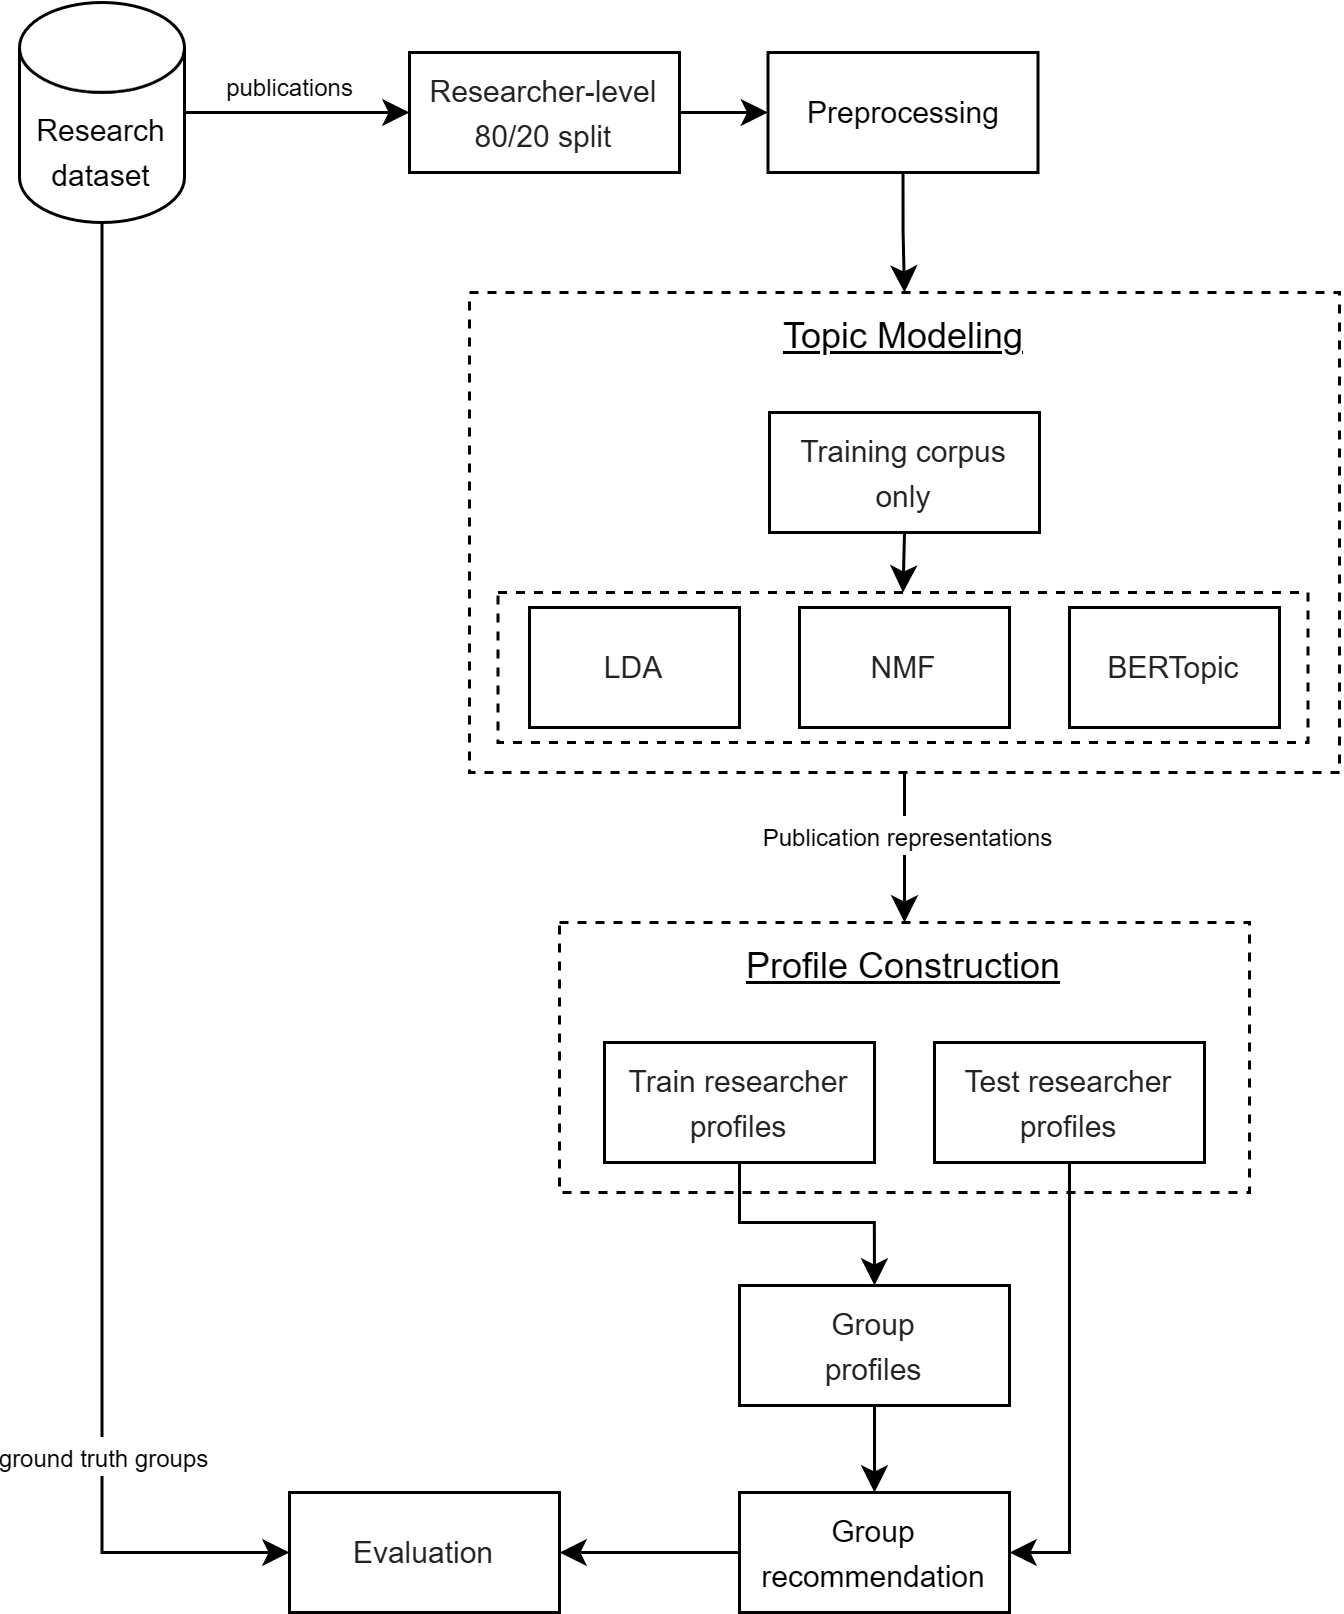

The diagram above was exported from draw.io. Its source (the exported page's mxGraphModel, read from the mxfile embedded in the PNG):
<mxGraphModel dx="478" dy="1026" grid="1" gridSize="10" guides="1" tooltips="1" connect="1" arrows="1" fold="1" page="1" pageScale="1" pageWidth="1169" pageHeight="827" math="0" shadow="0">
  <root>
    <mxCell id="0" />
    <mxCell id="1" parent="0" />
    <mxCell id="2" edge="1" parent="1" source="32" style="edgeStyle=orthogonalEdgeStyle;rounded=0;orthogonalLoop=1;jettySize=auto;html=1;entryX=0.5;entryY=0;entryDx=0;entryDy=0;exitX=0.5;exitY=1;exitDx=0;exitDy=0;" target="13">
      <mxGeometry relative="1" as="geometry">
        <Array as="points">
          <mxPoint x="335" y="860" />
          <mxPoint x="335" y="860" />
        </Array>
        <mxPoint x="260" y="860" as="sourcePoint" />
      </mxGeometry>
    </mxCell>
    <mxCell id="3" edge="1" parent="1" source="4" style="edgeStyle=orthogonalEdgeStyle;rounded=0;orthogonalLoop=1;jettySize=auto;html=1;exitX=1;exitY=0.5;exitDx=0;exitDy=0;entryX=0;entryY=0.5;entryDx=0;entryDy=0;" target="32">
      <mxGeometry relative="1" as="geometry" />
    </mxCell>
    <mxCell id="4" parent="1" style="rounded=0;whiteSpace=wrap;html=1;" value="&lt;font style=&quot;font-size: 10px;&quot;&gt;&lt;span style=&quot;color: rgb(34, 34, 34);&quot;&gt;Researcher-level&lt;/span&gt;&lt;br style=&quot;color: rgb(34, 34, 34);&quot;&gt;&lt;span style=&quot;color: rgb(34, 34, 34);&quot;&gt;80/20 split&lt;/span&gt;&lt;/font&gt;" vertex="1">
      <mxGeometry height="40" width="90" x="170" y="800" as="geometry" />
    </mxCell>
    <mxCell id="5" edge="1" parent="1" source="9" style="edgeStyle=orthogonalEdgeStyle;rounded=0;orthogonalLoop=1;jettySize=auto;html=1;entryX=0;entryY=0.5;entryDx=0;entryDy=0;" target="4">
      <mxGeometry relative="1" as="geometry" />
    </mxCell>
    <mxCell id="6" connectable="0" parent="5" style="edgeLabel;html=1;align=center;verticalAlign=middle;resizable=0;points=[];" value="&lt;font style=&quot;font-size: 8px;&quot;&gt;publications&lt;/font&gt;" vertex="1">
      <mxGeometry relative="1" x="-0.2055" y="2" as="geometry">
        <mxPoint x="5" y="-8" as="offset" />
      </mxGeometry>
    </mxCell>
    <mxCell id="7" edge="1" parent="1" source="9" style="edgeStyle=orthogonalEdgeStyle;rounded=0;orthogonalLoop=1;jettySize=auto;html=1;exitX=0.5;exitY=1;exitDx=0;exitDy=0;exitPerimeter=0;entryX=0;entryY=0.5;entryDx=0;entryDy=0;" target="31">
      <mxGeometry relative="1" as="geometry">
        <mxPoint x="300" y="1160" as="targetPoint" />
      </mxGeometry>
    </mxCell>
    <mxCell id="8" connectable="0" parent="7" style="edgeLabel;html=1;align=center;verticalAlign=middle;resizable=0;points=[];" value="&lt;font style=&quot;font-size: 8px;&quot;&gt;ground truth groups&lt;/font&gt;" vertex="1">
      <mxGeometry relative="1" x="0.4794" as="geometry">
        <mxPoint y="37" as="offset" />
      </mxGeometry>
    </mxCell>
    <mxCell id="9" parent="1" style="shape=cylinder3;whiteSpace=wrap;html=1;boundedLbl=1;backgroundOutline=1;size=15;" value="&lt;div&gt;&lt;span style=&quot;font-size: 10px;&quot;&gt;Research&lt;/span&gt;&lt;/div&gt;&lt;div&gt;&lt;span style=&quot;font-size: 10px;&quot;&gt;dataset&lt;/span&gt;&lt;/div&gt;" vertex="1">
      <mxGeometry height="73.34" width="55" x="40" y="783.33" as="geometry" />
    </mxCell>
    <mxCell id="10" edge="1" parent="1" source="12" style="edgeStyle=orthogonalEdgeStyle;rounded=0;orthogonalLoop=1;jettySize=auto;html=1;exitX=0.5;exitY=1;exitDx=0;exitDy=0;" target="19">
      <mxGeometry relative="1" as="geometry" />
    </mxCell>
    <mxCell id="11" connectable="0" parent="10" style="edgeLabel;html=1;align=center;verticalAlign=middle;resizable=0;points=[];" value="&lt;font style=&quot;font-size: 8px;&quot;&gt;Publication representations&lt;/font&gt;" vertex="1">
      <mxGeometry relative="1" x="-0.0723" y="-1" as="geometry">
        <mxPoint x="1" y="-3" as="offset" />
      </mxGeometry>
    </mxCell>
    <mxCell id="12" parent="1" style="rounded=0;whiteSpace=wrap;html=1;fillColor=none;dashed=1;" value="" vertex="1">
      <mxGeometry height="160" width="290" x="190" y="880" as="geometry" />
    </mxCell>
    <mxCell id="13" parent="1" style="text;html=1;whiteSpace=wrap;strokeColor=none;fillColor=none;align=center;verticalAlign=middle;rounded=0;fontStyle=4" value="Topic Modeling" vertex="1">
      <mxGeometry height="30" width="290" x="190" y="880" as="geometry" />
    </mxCell>
    <mxCell id="14" edge="1" parent="1" source="15" style="edgeStyle=orthogonalEdgeStyle;rounded=0;orthogonalLoop=1;jettySize=auto;html=1;exitX=0.5;exitY=1;exitDx=0;exitDy=0;entryX=0.5;entryY=0;entryDx=0;entryDy=0;" target="26">
      <mxGeometry relative="1" as="geometry" />
    </mxCell>
    <mxCell id="15" parent="1" style="rounded=0;whiteSpace=wrap;html=1;" value="&lt;span style=&quot;color: rgb(34, 34, 34);&quot;&gt;&lt;font style=&quot;font-size: 10px;&quot;&gt;Training corpus only&lt;/font&gt;&lt;/span&gt;" vertex="1">
      <mxGeometry height="40" width="90" x="290" y="920" as="geometry" />
    </mxCell>
    <mxCell id="16" parent="1" style="rounded=0;whiteSpace=wrap;html=1;" value="&lt;span style=&quot;color: rgb(34, 34, 34);&quot;&gt;&lt;font style=&quot;font-size: 10px;&quot;&gt;LDA&lt;/font&gt;&lt;/span&gt;" vertex="1">
      <mxGeometry height="40" width="70" x="210" y="985" as="geometry" />
    </mxCell>
    <mxCell id="17" parent="1" style="rounded=0;whiteSpace=wrap;html=1;" value="&lt;span style=&quot;color: rgb(34, 34, 34);&quot;&gt;&lt;font style=&quot;font-size: 10px;&quot;&gt;NMF&lt;/font&gt;&lt;/span&gt;" vertex="1">
      <mxGeometry height="40" width="70" x="300" y="985" as="geometry" />
    </mxCell>
    <mxCell id="18" parent="1" style="rounded=0;whiteSpace=wrap;html=1;" value="&lt;span style=&quot;color: rgb(34, 34, 34);&quot;&gt;&lt;font style=&quot;font-size: 10px;&quot;&gt;BERTopic&lt;/font&gt;&lt;/span&gt;" vertex="1">
      <mxGeometry height="40" width="70" x="390" y="985" as="geometry" />
    </mxCell>
    <mxCell id="19" parent="1" style="rounded=0;whiteSpace=wrap;html=1;fillColor=none;dashed=1;" value="" vertex="1">
      <mxGeometry height="90" width="230" x="220" y="1090" as="geometry" />
    </mxCell>
    <mxCell id="20" edge="1" parent="1" source="21" style="edgeStyle=orthogonalEdgeStyle;rounded=0;orthogonalLoop=1;jettySize=auto;html=1;exitX=0.5;exitY=1;exitDx=0;exitDy=0;entryX=0.5;entryY=0;entryDx=0;entryDy=0;" target="28">
      <mxGeometry relative="1" as="geometry">
        <Array as="points">
          <mxPoint x="280" y="1190" />
          <mxPoint x="325" y="1190" />
        </Array>
      </mxGeometry>
    </mxCell>
    <mxCell id="21" parent="1" style="rounded=0;whiteSpace=wrap;html=1;" value="&lt;font color=&quot;#222222&quot;&gt;&lt;span style=&quot;font-size: 10px;&quot;&gt;Train researcher profiles&lt;/span&gt;&lt;/font&gt;" vertex="1">
      <mxGeometry height="40" width="90" x="235" y="1130" as="geometry" />
    </mxCell>
    <mxCell id="22" parent="1" style="text;html=1;whiteSpace=wrap;strokeColor=none;fillColor=none;align=center;verticalAlign=middle;rounded=0;fontStyle=4" value="Profile Construction" vertex="1">
      <mxGeometry height="30" width="230" x="220" y="1090" as="geometry" />
    </mxCell>
    <mxCell id="23" edge="1" parent="1" source="24" style="edgeStyle=orthogonalEdgeStyle;rounded=0;orthogonalLoop=1;jettySize=auto;html=1;entryX=1;entryY=0.5;entryDx=0;entryDy=0;" target="30">
      <mxGeometry relative="1" as="geometry">
        <Array as="points">
          <mxPoint x="390" y="1300" />
        </Array>
      </mxGeometry>
    </mxCell>
    <mxCell id="24" parent="1" style="rounded=0;whiteSpace=wrap;html=1;" value="&lt;font color=&quot;#222222&quot;&gt;&lt;span style=&quot;font-size: 10px;&quot;&gt;Test researcher profiles&lt;/span&gt;&lt;/font&gt;" vertex="1">
      <mxGeometry height="40" width="90" x="345" y="1130" as="geometry" />
    </mxCell>
    <mxCell id="25" edge="1" parent="1" source="19" style="edgeStyle=orthogonalEdgeStyle;rounded=0;orthogonalLoop=1;jettySize=auto;html=1;innerLoopWaypoints=1;exitX=0.5;exitY=1;exitDx=0;exitDy=0;" target="19">
      <mxGeometry relative="1" as="geometry" />
    </mxCell>
    <mxCell id="26" parent="1" style="rounded=0;whiteSpace=wrap;html=1;fillColor=none;dashed=1;" value="" vertex="1">
      <mxGeometry height="50" width="270" x="199.5" y="980" as="geometry" />
    </mxCell>
    <mxCell id="27" edge="1" parent="1" source="28" style="edgeStyle=orthogonalEdgeStyle;rounded=0;orthogonalLoop=1;jettySize=auto;html=1;exitX=0.5;exitY=1;exitDx=0;exitDy=0;entryX=0.5;entryY=0;entryDx=0;entryDy=0;" target="30">
      <mxGeometry relative="1" as="geometry" />
    </mxCell>
    <mxCell id="28" parent="1" style="rounded=0;whiteSpace=wrap;html=1;" value="&lt;font color=&quot;#222222&quot;&gt;&lt;span style=&quot;font-size: 10px;&quot;&gt;Group&lt;/span&gt;&lt;/font&gt;&lt;div&gt;&lt;font color=&quot;#222222&quot;&gt;&lt;span style=&quot;font-size: 10px;&quot;&gt;profiles&lt;/span&gt;&lt;/font&gt;&lt;/div&gt;" vertex="1">
      <mxGeometry height="40" width="90" x="280" y="1211" as="geometry" />
    </mxCell>
    <mxCell id="29" edge="1" parent="1" source="30" style="edgeStyle=orthogonalEdgeStyle;rounded=0;orthogonalLoop=1;jettySize=auto;html=1;" target="31">
      <mxGeometry relative="1" as="geometry">
        <mxPoint x="240.0000000000001" y="1300" as="targetPoint" />
      </mxGeometry>
    </mxCell>
    <mxCell id="30" parent="1" style="rounded=0;whiteSpace=wrap;html=1;" value="&lt;font style=&quot;font-size: 10px;&quot;&gt;Group&lt;/font&gt;&lt;div&gt;&lt;font style=&quot;font-size: 10px;&quot;&gt;recommendation&lt;/font&gt;&lt;/div&gt;" vertex="1">
      <mxGeometry height="40" width="90" x="280" y="1280" as="geometry" />
    </mxCell>
    <mxCell id="31" parent="1" style="rounded=0;whiteSpace=wrap;html=1;" value="&lt;font color=&quot;#222222&quot;&gt;&lt;span style=&quot;font-size: 10px;&quot;&gt;Evaluation&lt;/span&gt;&lt;/font&gt;" vertex="1">
      <mxGeometry height="40" width="90" x="130" y="1280" as="geometry" />
    </mxCell>
    <mxCell id="32" parent="1" style="rounded=0;whiteSpace=wrap;html=1;" value="&lt;font style=&quot;font-size: 10px;&quot;&gt;Preprocessing&lt;/font&gt;" vertex="1">
      <mxGeometry height="40" width="90" x="289.5" y="800" as="geometry" />
    </mxCell>
  </root>
</mxGraphModel>